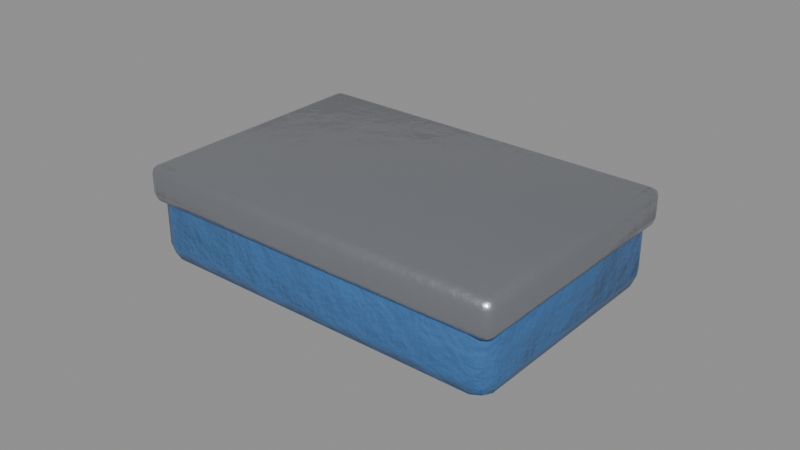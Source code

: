 # Source: food_can_fish.blend  (saved by Blender 5.0.119; exported with 4.5.12 LTS)
import bpy
from mathutils import Matrix  # noqa: F401  (used for matrix-valued properties, if any)

bpy.ops.wm.read_factory_settings(use_empty=True)
scene = bpy.context.scene
scene.name = 'food_can_fish'

# ---- collections
col_food_can_fish = bpy.data.collections.new('food_can_fish'); scene.collection.children.link(col_food_can_fish)

# ---- materials (node trees are filled in below, after node groups)
mat_item_3a6aa0_4 = bpy.data.materials.new('Item_3a6aa0_4')
mat_tinplate = bpy.data.materials.new('Tinplate')

# ---- material node trees
mat_item_3a6aa0_4.use_nodes = True; mat_item_3a6aa0_4.node_tree.nodes.clear()
_N = mat_item_3a6aa0_4.node_tree.nodes; _L = mat_item_3a6aa0_4.node_tree.links
n0 = _N.new('ShaderNodeBsdfPrincipled'); n0.name = 'Principled BSDF'; n0.location = (-200, 100)
n0.inputs[2].default_value = 0.4
n1 = _N.new('ShaderNodeOutputMaterial'); n1.name = 'Material Output'; n1.location = (200, 100)
n2 = _N.new('ShaderNodeTexCoord'); n2.name = 'Texture Coordinate'; n2.location = (0, 0)
n3 = _N.new('ShaderNodeMapping'); n3.name = 'Mapping'; n3.location = (0, 0)
n4 = _N.new('ShaderNodeTexNoise'); n4.name = 'Noise Texture'; n4.location = (0, 0)
n4.width = 145
n4.inputs[2].default_value = 2.2
n4.inputs[3].default_value = 3.0
n5 = _N.new('ShaderNodeValToRGB'); n5.name = 'Color Ramp'; n5.location = (0, 0)
while len(n5.color_ramp.elements) > 1: n5.color_ramp.elements.remove(n5.color_ramp.elements[-1])
n5.color_ramp.elements[0].position = 0.3; n5.color_ramp.elements[0].color = (0.03554, 0.1211, 0.2953, 1.0)
_e = n5.color_ramp.elements.new(0.5); _e.color = (0.04231, 0.1441, 0.3515, 1.0)
_e = n5.color_ramp.elements.new(0.72); _e.color = (0.05314, 0.181, 0.4415, 1.0)
n6 = _N.new('ShaderNodeSeparateXYZ'); n6.name = 'Separate XYZ'; n6.location = (0, 0)
n7 = _N.new('ShaderNodeMath'); n7.name = 'Math'; n7.location = (0, 0)
n7.operation = 'SUBTRACT'
n7.use_clamp = True
n7.inputs[0].default_value = 0.45
n8 = _N.new('ShaderNodeTexNoise'); n8.name = 'Noise Texture.001'; n8.location = (0, 0)
n8.width = 145
n8.inputs[3].default_value = 5.0
n8.inputs[4].default_value = 0.6
n9 = _N.new('ShaderNodeMath'); n9.name = 'Math.001'; n9.location = (0, 0)
n9.operation = 'MULTIPLY'
n9.inputs[1].default_value = 1.2
n10 = _N.new('ShaderNodeMath'); n10.name = 'Math.002'; n10.location = (0, 0)
n10.operation = 'MULTIPLY'
n11 = _N.new('ShaderNodeMath'); n11.name = 'Math.003'; n11.location = (0, 0)
n12 = _N.new('ShaderNodeMath'); n12.name = 'Math.004'; n12.location = (0, 0)
n12.operation = 'MULTIPLY'
n12.use_clamp = True
n12.inputs[1].default_value = 0.05
n13 = _N.new('ShaderNodeValToRGB'); n13.name = 'Color Ramp.001'; n13.location = (0, 0)
while len(n13.color_ramp.elements) > 1: n13.color_ramp.elements.remove(n13.color_ramp.elements[-1])
n13.color_ramp.elements[0].position = 0.45; n13.color_ramp.elements[0].color = (0.0, 0.0, 0.0, 1.0)
_e = n13.color_ramp.elements.new(0.95); _e.color = (0.85, 0.85, 0.85, 1.0)
n14 = _N.new('ShaderNodeMix'); n14.name = 'Mix'; n14.location = (0, 0)
n14.data_type = 'RGBA'
n14.inputs[7].default_value = (0.4793, 0.2961, 0.15, 1.0)
n15 = _N.new('ShaderNodeTexNoise'); n15.name = 'Noise Texture.002'; n15.location = (0, 0)
n15.width = 145
n15.inputs[2].default_value = 30.0
n15.inputs[3].default_value = 6.0
n15.inputs[4].default_value = 0.6
n16 = _N.new('ShaderNodeBump'); n16.name = 'Bump'; n16.location = (0, 0)
n16.inputs[0].default_value = 0.3
n16.inputs[1].default_value = 0.02
_L.new(n0.outputs[0], n1.inputs[0])
_L.new(n2.outputs[3], n3.inputs[0])
_L.new(n3.outputs[0], n4.inputs[0])
_L.new(n4.outputs[0], n5.inputs[0])
_L.new(n2.outputs[3], n6.inputs[0])
_L.new(n6.outputs[2], n7.inputs[1])
_L.new(n3.outputs[0], n8.inputs[0])
_L.new(n7.outputs[0], n9.inputs[0])
_L.new(n8.outputs[0], n10.inputs[0])
_L.new(n9.outputs[0], n11.inputs[0])
_L.new(n10.outputs[0], n11.inputs[1])
_L.new(n11.outputs[0], n12.inputs[0])
_L.new(n12.outputs[0], n13.inputs[0])
_L.new(n13.outputs[0], n14.inputs[0])
_L.new(n5.outputs[0], n14.inputs[6])
_L.new(n14.outputs[2], n0.inputs[0])
_L.new(n3.outputs[0], n15.inputs[0])
_L.new(n15.outputs[0], n16.inputs[3])
_L.new(n16.outputs[0], n0.inputs[5])
n1.is_active_output = True
mat_tinplate.use_nodes = True; mat_tinplate.node_tree.nodes.clear()
_N = mat_tinplate.node_tree.nodes; _L = mat_tinplate.node_tree.links
n0 = _N.new('ShaderNodeBsdfPrincipled'); n0.name = 'Principled BSDF'; n0.location = (-200, 100)
n1 = _N.new('ShaderNodeOutputMaterial'); n1.name = 'Material Output'; n1.location = (200, 100)
n2 = _N.new('ShaderNodeTexCoord'); n2.name = 'Texture Coordinate'; n2.location = (0, 0)
n3 = _N.new('ShaderNodeMapping'); n3.name = 'Mapping'; n3.location = (0, 0)
n4 = _N.new('ShaderNodeTexNoise'); n4.name = 'Noise Texture'; n4.location = (0, 0)
n4.width = 145
n4.inputs[2].default_value = 2.2
n4.inputs[3].default_value = 3.0
n5 = _N.new('ShaderNodeValToRGB'); n5.name = 'Color Ramp'; n5.location = (0, 0)
while len(n5.color_ramp.elements) > 1: n5.color_ramp.elements.remove(n5.color_ramp.elements[-1])
n5.color_ramp.elements[0].position = 0.3; n5.color_ramp.elements[0].color = (0.3894, 0.4045, 0.441, 1.0)
_e = n5.color_ramp.elements.new(0.5); _e.color = (0.4233, 0.4397, 0.4793, 1.0)
_e = n5.color_ramp.elements.new(0.72); _e.color = (0.4774, 0.4959, 0.5407, 1.0)
n6 = _N.new('ShaderNodeTexCoord'); n6.name = 'Texture Coordinate.001'; n6.location = (0, 0)
n7 = _N.new('ShaderNodeMapping'); n7.name = 'Mapping.001'; n7.location = (0, 0)
n8 = _N.new('ShaderNodeTexNoise'); n8.name = 'Noise Texture.001'; n8.location = (0, 0)
n8.width = 145
n8.inputs[2].default_value = 3.2
n8.inputs[3].default_value = 8.0
n8.inputs[4].default_value = 0.65
n8.inputs[8].default_value = 0.6
n9 = _N.new('ShaderNodeValToRGB'); n9.name = 'Color Ramp.001'; n9.location = (0, 0)
while len(n9.color_ramp.elements) > 1: n9.color_ramp.elements.remove(n9.color_ramp.elements[-1])
n9.color_ramp.elements[0].position = 0.615; n9.color_ramp.elements[0].color = (0.0, 0.0, 0.0, 1.0)
_e = n9.color_ramp.elements.new(0.675); _e.color = (1.0, 1.0, 1.0, 1.0)
n10 = _N.new('ShaderNodeTexNoise'); n10.name = 'Noise Texture.002'; n10.location = (0, 0)
n10.width = 145
n10.inputs[2].default_value = 14.0
n10.inputs[3].default_value = 4.0
n10.inputs[4].default_value = 0.6
n11 = _N.new('ShaderNodeValToRGB'); n11.name = 'Color Ramp.002'; n11.location = (0, 0)
while len(n11.color_ramp.elements) > 1: n11.color_ramp.elements.remove(n11.color_ramp.elements[-1])
n11.color_ramp.elements[0].position = 0.35; n11.color_ramp.elements[0].color = (0.1119, 0.02519, 0.007499, 1.0)
_e = n11.color_ramp.elements.new(0.65); _e.color = (0.3712, 0.09759, 0.02315, 1.0)
n12 = _N.new('ShaderNodeMix'); n12.name = 'Mix'; n12.location = (0, 0)
n12.data_type = 'RGBA'
n13 = _N.new('ShaderNodeSeparateXYZ'); n13.name = 'Separate XYZ'; n13.location = (0, 0)
n14 = _N.new('ShaderNodeMath'); n14.name = 'Math'; n14.location = (0, 0)
n14.operation = 'SUBTRACT'
n14.use_clamp = True
n14.inputs[0].default_value = 0.45
n15 = _N.new('ShaderNodeTexNoise'); n15.name = 'Noise Texture.003'; n15.location = (0, 0)
n15.width = 145
n15.inputs[3].default_value = 5.0
n15.inputs[4].default_value = 0.6
n16 = _N.new('ShaderNodeMath'); n16.name = 'Math.001'; n16.location = (0, 0)
n16.operation = 'MULTIPLY'
n16.inputs[1].default_value = 1.2
n17 = _N.new('ShaderNodeMath'); n17.name = 'Math.002'; n17.location = (0, 0)
n17.operation = 'MULTIPLY'
n18 = _N.new('ShaderNodeMath'); n18.name = 'Math.003'; n18.location = (0, 0)
n19 = _N.new('ShaderNodeMath'); n19.name = 'Math.004'; n19.location = (0, 0)
n19.operation = 'MULTIPLY'
n19.use_clamp = True
n19.inputs[1].default_value = 0.25
n20 = _N.new('ShaderNodeValToRGB'); n20.name = 'Color Ramp.003'; n20.location = (0, 0)
while len(n20.color_ramp.elements) > 1: n20.color_ramp.elements.remove(n20.color_ramp.elements[-1])
n20.color_ramp.elements[0].position = 0.45; n20.color_ramp.elements[0].color = (0.0, 0.0, 0.0, 1.0)
_e = n20.color_ramp.elements.new(0.95); _e.color = (0.85, 0.85, 0.85, 1.0)
n21 = _N.new('ShaderNodeMix'); n21.name = 'Mix.001'; n21.location = (0, 0)
n21.data_type = 'RGBA'
n21.inputs[7].default_value = (0.4793, 0.2961, 0.15, 1.0)
n22 = _N.new('ShaderNodeMapRange'); n22.name = 'Map Range'; n22.location = (0, 0)
n22.inputs[3].default_value = 0.3
n22.inputs[4].default_value = 0.92
n23 = _N.new('ShaderNodeRGBToBW'); n23.name = 'RGB to BW'; n23.location = (0, 0)
n24 = _N.new('ShaderNodeMapRange'); n24.name = 'Map Range.001'; n24.location = (0, 0)
n24.inputs[3].default_value = 0.9
n24.inputs[4].default_value = 0.0
n25 = _N.new('ShaderNodeTexNoise'); n25.name = 'Noise Texture.004'; n25.location = (0, 0)
n25.width = 145
n25.inputs[2].default_value = 30.0
n25.inputs[3].default_value = 6.0
n25.inputs[4].default_value = 0.6
n26 = _N.new('ShaderNodeBump'); n26.name = 'Bump'; n26.location = (0, 0)
n26.inputs[0].default_value = 0.1
n26.inputs[1].default_value = 0.02
_L.new(n0.outputs[0], n1.inputs[0])
_L.new(n2.outputs[3], n3.inputs[0])
_L.new(n3.outputs[0], n4.inputs[0])
_L.new(n4.outputs[0], n5.inputs[0])
_L.new(n6.outputs[3], n7.inputs[0])
_L.new(n7.outputs[0], n8.inputs[0])
_L.new(n8.outputs[0], n9.inputs[0])
_L.new(n7.outputs[0], n10.inputs[0])
_L.new(n10.outputs[0], n11.inputs[0])
_L.new(n9.outputs[0], n12.inputs[0])
_L.new(n5.outputs[0], n12.inputs[6])
_L.new(n11.outputs[0], n12.inputs[7])
_L.new(n2.outputs[3], n13.inputs[0])
_L.new(n13.outputs[2], n14.inputs[1])
_L.new(n3.outputs[0], n15.inputs[0])
_L.new(n14.outputs[0], n16.inputs[0])
_L.new(n15.outputs[0], n17.inputs[0])
_L.new(n16.outputs[0], n18.inputs[0])
_L.new(n17.outputs[0], n18.inputs[1])
_L.new(n18.outputs[0], n19.inputs[0])
_L.new(n19.outputs[0], n20.inputs[0])
_L.new(n20.outputs[0], n21.inputs[0])
_L.new(n12.outputs[2], n21.inputs[6])
_L.new(n21.outputs[2], n0.inputs[0])
_L.new(n9.outputs[0], n23.inputs[0])
_L.new(n23.outputs[0], n22.inputs[0])
_L.new(n22.outputs[0], n0.inputs[2])
_L.new(n23.outputs[0], n24.inputs[0])
_L.new(n24.outputs[0], n0.inputs[1])
_L.new(n3.outputs[0], n25.inputs[0])
_L.new(n25.outputs[0], n26.inputs[3])
_L.new(n26.outputs[0], n0.inputs[5])
n1.is_active_output = True

# ---- meshes
me_food_can_fish_body = bpy.data.meshes.new('food_can_fish_body')
me_food_can_fish_body.from_pydata([(0.054, -0.034, 0.0), (0.054, -0.04, 0.006), (0.06, -0.034, 0.006), (0.054, -0.03824, 0.001757), (0.05746, -0.03746, 0.002536), (0.05824, -0.03824, 0.006), (0.05824, -0.034, 0.001757), (0.054, -0.04, 0.024), (0.054, -0.034, 0.03), (0.06, -0.034, 0.024), (0.054, -0.03824, 0.02824), (0.05746, -0.03746, 0.02746), (0.05824, -0.034, 0.02824), (0.05824, -0.03824, 0.024), (0.054, 0.034, 0.0), (0.06, 0.034, 0.006), (0.054, 0.04, 0.006), (0.05824, 0.034, 0.001757), (0.05746, 0.03746, 0.002536), (0.05824, 0.03824, 0.006), (0.054, 0.03824, 0.001757), (0.054, 0.034, 0.03), (0.054, 0.04, 0.024), (0.06, 0.034, 0.024), (0.054, 0.03824, 0.02824), (0.05746, 0.03746, 0.02746), (0.05824, 0.03824, 0.024), (0.05824, 0.034, 0.02824), (-0.054, -0.034, 0.0), (-0.06, -0.034, 0.006), (-0.054, -0.04, 0.006), (-0.05824, -0.034, 0.001757), (-0.05746, -0.03746, 0.002536), (-0.05824, -0.03824, 0.006), (-0.054, -0.03824, 0.001757), (-0.054, -0.034, 0.03), (-0.054, -0.04, 0.024), (-0.06, -0.034, 0.024), (-0.054, -0.03824, 0.02824), (-0.05746, -0.03746, 0.02746), (-0.05824, -0.03824, 0.024), (-0.05824, -0.034, 0.02824), (-0.054, 0.034, 0.0), (-0.054, 0.04, 0.006), (-0.06, 0.034, 0.006), (-0.054, 0.03824, 0.001757), (-0.05746, 0.03746, 0.002536), (-0.05824, 0.03824, 0.006), (-0.05824, 0.034, 0.001757), (-0.054, 0.034, 0.03), (-0.06, 0.034, 0.024), (-0.054, 0.04, 0.024), (-0.05824, 0.034, 0.02824), (-0.05746, 0.03746, 0.02746), (-0.05824, 0.03824, 0.024), (-0.054, 0.03824, 0.02824), (0.0585, -0.0385, 0.02), (0.0585, -0.0415, 0.023), (0.0615, -0.0385, 0.023), (0.0585, -0.04062, 0.02088), (0.06023, -0.04023, 0.02127), (0.06062, -0.04062, 0.023), (0.06062, -0.0385, 0.02088), (0.0585, -0.0415, 0.029), (0.0585, -0.0385, 0.032), (0.0615, -0.0385, 0.029), (0.0585, -0.04062, 0.03112), (0.06023, -0.04023, 0.03073), (0.06062, -0.0385, 0.03112), (0.06062, -0.04062, 0.029), (0.0585, 0.0385, 0.02), (0.0615, 0.0385, 0.023), (0.0585, 0.0415, 0.023), (0.06062, 0.0385, 0.02088), (0.06023, 0.04023, 0.02127), (0.06062, 0.04062, 0.023), (0.0585, 0.04062, 0.02088), (0.0585, 0.0385, 0.032), (0.0585, 0.0415, 0.029), (0.0615, 0.0385, 0.029), (0.0585, 0.04062, 0.03112), (0.06023, 0.04023, 0.03073), (0.06062, 0.04062, 0.029), (0.06062, 0.0385, 0.03112), (-0.0585, -0.0385, 0.02), (-0.0615, -0.0385, 0.023), (-0.0585, -0.0415, 0.023), (-0.06062, -0.0385, 0.02088), (-0.06023, -0.04023, 0.02127), (-0.06062, -0.04062, 0.023), (-0.0585, -0.04062, 0.02088), (-0.0585, -0.0385, 0.032), (-0.0585, -0.0415, 0.029), (-0.0615, -0.0385, 0.029), (-0.0585, -0.04062, 0.03112), (-0.06023, -0.04023, 0.03073), (-0.06062, -0.04062, 0.029), (-0.06062, -0.0385, 0.03112), (-0.0585, 0.0385, 0.02), (-0.0585, 0.0415, 0.023), (-0.0615, 0.0385, 0.023), (-0.0585, 0.04062, 0.02088), (-0.06023, 0.04023, 0.02127), (-0.06062, 0.04062, 0.023), (-0.06062, 0.0385, 0.02088), (-0.0585, 0.0385, 0.032), (-0.0615, 0.0385, 0.029), (-0.0585, 0.0415, 0.029), (-0.06062, 0.0385, 0.03112), (-0.06023, 0.04023, 0.03073), (-0.06062, 0.04062, 0.029), (-0.0585, 0.04062, 0.03112)], [], [(0, 6, 4, 3), (1, 3, 4, 5), (2, 5, 4, 6), (7, 13, 11, 10), (8, 10, 11, 12), (9, 12, 11, 13), (14, 20, 18, 17), (15, 17, 18, 19), (16, 19, 18, 20), (21, 27, 25, 24), (22, 24, 25, 26), (23, 26, 25, 27), (28, 34, 32, 31), (29, 31, 32, 33), (30, 33, 32, 34), (35, 41, 39, 38), (36, 38, 39, 40), (37, 40, 39, 41), (42, 48, 46, 45), (43, 45, 46, 47), (44, 47, 46, 48), (49, 55, 53, 52), (50, 52, 53, 54), (51, 54, 53, 55), (14, 17, 6, 0), (17, 15, 2, 6), (1, 5, 13, 7), (5, 2, 9, 13), (8, 12, 27, 21), (12, 9, 23, 27), (22, 26, 19, 16), (26, 23, 15, 19), (42, 45, 20, 14), (45, 43, 16, 20), (21, 24, 55, 49), (24, 22, 51, 55), (50, 54, 47, 44), (54, 51, 43, 47), (28, 31, 48, 42), (31, 29, 44, 48), (49, 52, 41, 35), (52, 50, 37, 41), (36, 40, 33, 30), (40, 37, 29, 33), (0, 3, 34, 28), (3, 1, 30, 34), (35, 38, 10, 8), (38, 36, 7, 10), (14, 0, 28, 42), (2, 15, 23, 9), (30, 1, 7, 36), (49, 35, 8, 21), (16, 43, 51, 22), (44, 29, 37, 50), (56, 62, 60, 59), (57, 59, 60, 61), (58, 61, 60, 62), (63, 69, 67, 66), (64, 66, 67, 68), (65, 68, 67, 69), (70, 76, 74, 73), (71, 73, 74, 75), (72, 75, 74, 76), (77, 83, 81, 80), (78, 80, 81, 82), (79, 82, 81, 83), (84, 90, 88, 87), (85, 87, 88, 89), (86, 89, 88, 90), (91, 97, 95, 94), (92, 94, 95, 96), (93, 96, 95, 97), (98, 104, 102, 101), (99, 101, 102, 103), (100, 103, 102, 104), (105, 111, 109, 108), (106, 108, 109, 110), (107, 110, 109, 111), (70, 73, 62, 56), (73, 71, 58, 62), (57, 61, 69, 63), (61, 58, 65, 69), (64, 68, 83, 77), (68, 65, 79, 83), (78, 82, 75, 72), (82, 79, 71, 75), (98, 101, 76, 70), (101, 99, 72, 76), (77, 80, 111, 105), (80, 78, 107, 111), (106, 110, 103, 100), (110, 107, 99, 103), (84, 87, 104, 98), (87, 85, 100, 104), (105, 108, 97, 91), (108, 106, 93, 97), (92, 96, 89, 86), (96, 93, 85, 89), (56, 59, 90, 84), (59, 57, 86, 90), (91, 94, 66, 64), (94, 92, 63, 66), (70, 56, 84, 98), (58, 71, 79, 65), (86, 57, 63, 92), (105, 91, 64, 77), (72, 99, 107, 78), (100, 85, 93, 106)])
me_food_can_fish_body.polygons.foreach_set('use_smooth', [True] * 108)
me_food_can_fish_body.polygons.foreach_set('material_index', [0, 0, 0, 0, 0, 0, 0, 0, 0, 0, 0, 0, 0, 0, 0, 0, 0, 0, 0, 0, 0, 0, 0, 0, 0, 0, 0, 0, 0, 0, 0, 0, 0, 0, 0, 0, 0, 0, 0, 0, 0, 0, 0, 0, 0, 0, 0, 0, 0, 0, 0, 0, 0, 0, 1, 1, 1, 1, 1, 1, 1, 1, 1, 1, 1, 1, 1, 1, 1, 1, 1, 1, 1, 1, 1, 1, 1, 1, 1, 1, 1, 1, 1, 1, 1, 1, 1, 1, 1, 1, 1, 1, 1, 1, 1, 1, 1, 1, 1, 1, 1, 1, 1, 1, 1, 1, 1, 1])
_uv = me_food_can_fish_body.uv_layers.new(name='UVMap')
_uv.uv.foreach_set('vector', [0.3411, 0.9813, 0.3411, 0.9991, 0.3265, 0.9958, 0.3233, 0.9813, 0.7033, 0.01703, 0.6855, 0.01838, 0.6888, 0.004704, 0.7033, 0.0008983, 0.8161, 0.7817, 0.8161, 0.7978, 0.8016, 0.794, 0.7983, 0.7804, 0.7788, 0.01703, 0.7788, 0.0008983, 0.7933, 0.004704, 0.7965, 0.01838, 0.01868, 0.5287, 0.0008983, 0.5287, 0.004161, 0.5141, 0.01868, 0.5109, 0.8916, 0.7817, 0.9093, 0.7804, 0.9061, 0.794, 0.8916, 0.7978, 0.6261, 0.9813, 0.6439, 0.9813, 0.6406, 0.9958, 0.6261, 0.9991, 0.8161, 0.5015, 0.7983, 0.5002, 0.8016, 0.4853, 0.8161, 0.4827, 0.8916, 0.01703, 0.8916, 0.0008983, 0.9061, 0.004704, 0.9093, 0.01838, 0.3037, 0.5287, 0.3037, 0.5109, 0.3182, 0.5141, 0.3215, 0.5287, 0.8161, 0.01703, 0.7983, 0.01838, 0.8016, 0.004704, 0.8161, 0.0008983, 0.8916, 0.5015, 0.8916, 0.4827, 0.9061, 0.4853, 0.9093, 0.5002, 0.3411, 0.5287, 0.3233, 0.5287, 0.3265, 0.5141, 0.3411, 0.5109, 0.7788, 0.7855, 0.7965, 0.7855, 0.7933, 0.8, 0.7788, 0.8033, 0.7033, 0.4621, 0.7033, 0.4809, 0.6888, 0.4783, 0.6855, 0.4634, 0.01868, 0.9813, 0.01868, 0.9991, 0.004161, 0.9958, 0.0008983, 0.9813, 0.7788, 0.4621, 0.7965, 0.4634, 0.7933, 0.4783, 0.7788, 0.4809, 0.7033, 0.7855, 0.7033, 0.8033, 0.6888, 0.8, 0.6855, 0.7855, 0.6261, 0.5287, 0.6261, 0.5109, 0.6406, 0.5141, 0.6439, 0.5287, 0.8916, 0.4621, 0.9093, 0.4634, 0.9061, 0.4783, 0.8916, 0.4809, 0.7788, 0.5005, 0.7788, 0.4827, 0.7933, 0.4859, 0.7965, 0.5005, 0.3037, 0.9813, 0.3215, 0.9813, 0.3182, 0.9958, 0.3037, 0.9991, 0.7033, 0.5005, 0.6855, 0.5005, 0.6888, 0.4859, 0.7033, 0.4827, 0.8161, 0.4621, 0.8161, 0.4809, 0.8016, 0.4783, 0.7983, 0.4634, 0.6261, 0.9813, 0.6261, 0.9991, 0.3411, 0.9991, 0.3411, 0.9813, 0.7983, 0.5002, 0.8161, 0.5015, 0.8161, 0.7817, 0.7983, 0.7804, 0.7033, 0.01703, 0.7033, 0.0008983, 0.7788, 0.0008983, 0.7788, 0.01703, 0.8161, 0.7978, 0.8161, 0.7817, 0.8916, 0.7817, 0.8916, 0.7978, 0.01868, 0.5287, 0.01868, 0.5109, 0.3037, 0.5109, 0.3037, 0.5287, 0.9093, 0.7804, 0.8916, 0.7817, 0.8916, 0.5015, 0.9093, 0.5002, 0.8161, 0.01703, 0.8161, 0.0008983, 0.8916, 0.0008983, 0.8916, 0.01703, 0.8916, 0.4827, 0.8916, 0.5015, 0.8161, 0.5015, 0.8161, 0.4827, 0.6261, 0.5287, 0.6439, 0.5287, 0.6439, 0.9813, 0.6261, 0.9813, 0.9093, 0.4634, 0.8916, 0.4621, 0.8916, 0.01703, 0.9093, 0.01838, 0.3037, 0.5287, 0.3215, 0.5287, 0.3215, 0.9813, 0.3037, 0.9813, 0.7983, 0.01838, 0.8161, 0.01703, 0.8161, 0.4621, 0.7983, 0.4634, 0.7033, 0.5005, 0.7033, 0.4827, 0.7788, 0.4827, 0.7788, 0.5005, 0.8161, 0.4809, 0.8161, 0.4621, 0.8916, 0.4621, 0.8916, 0.4809, 0.3411, 0.5287, 0.3411, 0.5109, 0.6261, 0.5109, 0.6261, 0.5287, 0.7965, 0.7855, 0.7788, 0.7855, 0.7788, 0.5005, 0.7965, 0.5005, 0.3037, 0.9813, 0.3037, 0.9991, 0.01868, 0.9991, 0.01868, 0.9813, 0.6855, 0.5005, 0.7033, 0.5005, 0.7033, 0.7855, 0.6855, 0.7855, 0.7788, 0.4621, 0.7788, 0.4809, 0.7033, 0.4809, 0.7033, 0.4621, 0.7033, 0.8033, 0.7033, 0.7855, 0.7788, 0.7855, 0.7788, 0.8033, 0.3411, 0.9813, 0.3233, 0.9813, 0.3233, 0.5287, 0.3411, 0.5287, 0.6855, 0.01838, 0.7033, 0.01703, 0.7033, 0.4621, 0.6855, 0.4634, 0.01868, 0.9813, 0.0008983, 0.9813, 0.0008983, 0.5287, 0.01868, 0.5287, 0.7965, 0.4634, 0.7788, 0.4621, 0.7788, 0.01703, 0.7965, 0.01838, 0.6261, 0.9813, 0.3411, 0.9813, 0.3411, 0.5287, 0.6261, 0.5287, 0.8161, 0.7817, 0.8161, 0.5015, 0.8916, 0.5015, 0.8916, 0.7817, 0.7033, 0.4621, 0.7033, 0.01703, 0.7788, 0.01703, 0.7788, 0.4621, 0.3037, 0.9813, 0.01868, 0.9813, 0.01868, 0.5287, 0.3037, 0.5287, 0.8916, 0.01703, 0.8916, 0.4621, 0.8161, 0.4621, 0.8161, 0.01703, 0.7788, 0.5005, 0.7788, 0.7855, 0.7033, 0.7855, 0.7033, 0.5005, 0.009789, 0.5002, 0.00979, 0.5091, 0.00253, 0.5074, 0.0008983, 0.5002, 0.9648, 0.008965, 0.9559, 0.009639, 0.9575, 0.002801, 0.9648, 0.0008983, 0.9648, 0.829, 0.9648, 0.8371, 0.9575, 0.8351, 0.9559, 0.8283, 0.9899, 0.008965, 0.9899, 0.0008983, 0.9972, 0.002801, 0.9988, 0.009639, 0.3521, 0.00979, 0.3432, 0.00979, 0.3448, 0.00253, 0.3521, 0.0008983, 0.9899, 0.829, 0.9988, 0.8283, 0.9972, 0.8351, 0.9899, 0.8371, 0.3325, 0.5002, 0.3414, 0.5002, 0.3398, 0.5074, 0.3325, 0.5091, 0.9648, 0.5117, 0.9559, 0.511, 0.9575, 0.5036, 0.9648, 0.5023, 0.9452, 0.008965, 0.9452, 0.0008983, 0.9524, 0.002801, 0.9541, 0.009639, 0.6748, 0.00979, 0.6748, 0.0008983, 0.6821, 0.00253, 0.6837, 0.00979, 0.92, 0.008965, 0.9111, 0.009639, 0.9128, 0.002801, 0.92, 0.0008983, 0.9899, 0.5117, 0.9899, 0.5023, 0.9972, 0.5036, 0.9988, 0.511, 0.00979, 0.00979, 0.0008983, 0.00979, 0.00253, 0.00253, 0.00979, 0.0008983, 0.9452, 0.8339, 0.9541, 0.8339, 0.9524, 0.8412, 0.9452, 0.8428, 0.9648, 0.4911, 0.9648, 0.5005, 0.9575, 0.4992, 0.9559, 0.4917, 0.3521, 0.5002, 0.3521, 0.5091, 0.3448, 0.5074, 0.3432, 0.5002, 0.9899, 0.4911, 0.9988, 0.4917, 0.9972, 0.4992, 0.9899, 0.5005, 0.92, 0.8339, 0.92, 0.8428, 0.9128, 0.8412, 0.9111, 0.8339, 0.3325, 0.00979, 0.3325, 0.0008983, 0.3398, 0.00253, 0.3414, 0.00979, 0.9452, 0.4911, 0.9541, 0.4917, 0.9524, 0.4992, 0.9452, 0.5005, 0.9452, 0.5112, 0.9452, 0.5023, 0.9524, 0.5039, 0.9541, 0.5112, 0.6748, 0.5002, 0.6837, 0.5002, 0.6821, 0.5074, 0.6748, 0.5091, 0.92, 0.5112, 0.9111, 0.5112, 0.9128, 0.5039, 0.92, 0.5023, 0.92, 0.4911, 0.92, 0.5005, 0.9128, 0.4992, 0.9111, 0.4917, 0.3325, 0.5002, 0.3325, 0.5091, 0.00979, 0.5091, 0.009789, 0.5002, 0.9559, 0.511, 0.9648, 0.5117, 0.9648, 0.829, 0.9559, 0.8283, 0.9648, 0.008965, 0.9648, 0.0008983, 0.9899, 0.0008983, 0.9899, 0.008965, 0.9648, 0.8371, 0.9648, 0.829, 0.9899, 0.829, 0.9899, 0.8371, 0.3521, 0.00979, 0.3521, 0.0008983, 0.6748, 0.0008983, 0.6748, 0.00979, 0.9988, 0.8283, 0.9899, 0.829, 0.9899, 0.5117, 0.9988, 0.511, 0.92, 0.008965, 0.92, 0.0008983, 0.9452, 0.0008983, 0.9452, 0.008965, 0.9899, 0.5023, 0.9899, 0.5117, 0.9648, 0.5117, 0.9648, 0.5023, 0.3325, 0.00979, 0.3414, 0.00979, 0.3414, 0.5002, 0.3325, 0.5002, 0.9541, 0.4917, 0.9452, 0.4911, 0.9452, 0.008965, 0.9541, 0.009639, 0.6748, 0.00979, 0.6837, 0.00979, 0.6837, 0.5002, 0.6748, 0.5002, 0.9111, 0.009639, 0.92, 0.008965, 0.92, 0.4911, 0.9111, 0.4917, 0.92, 0.5112, 0.92, 0.5023, 0.9452, 0.5023, 0.9452, 0.5112, 0.92, 0.5005, 0.92, 0.4911, 0.9452, 0.4911, 0.9452, 0.5005, 0.00979, 0.00979, 0.00979, 0.0008983, 0.3325, 0.0008983, 0.3325, 0.00979, 0.9541, 0.8339, 0.9452, 0.8339, 0.9452, 0.5112, 0.9541, 0.5112, 0.6748, 0.5002, 0.6748, 0.5091, 0.3521, 0.5091, 0.3521, 0.5002, 0.9111, 0.5112, 0.92, 0.5112, 0.92, 0.8339, 0.9111, 0.8339, 0.9899, 0.4911, 0.9899, 0.5005, 0.9648, 0.5005, 0.9648, 0.4911, 0.92, 0.8428, 0.92, 0.8339, 0.9452, 0.8339, 0.9452, 0.8428, 0.009789, 0.5002, 0.0008983, 0.5002, 0.0008983, 0.00979, 0.00979, 0.00979, 0.9559, 0.009639, 0.9648, 0.008965, 0.9648, 0.4911, 0.9559, 0.4917, 0.3521, 0.5002, 0.3432, 0.5002, 0.3432, 0.00979, 0.3521, 0.00979, 0.9988, 0.4917, 0.9899, 0.4911, 0.9899, 0.008965, 0.9988, 0.009639, 0.3325, 0.5002, 0.009789, 0.5002, 0.00979, 0.00979, 0.3325, 0.00979, 0.9648, 0.829, 0.9648, 0.5117, 0.9899, 0.5117, 0.9899, 0.829, 0.9648, 0.4911, 0.9648, 0.008965, 0.9899, 0.008965, 0.9899, 0.4911, 0.6748, 0.5002, 0.3521, 0.5002, 0.3521, 0.00979, 0.6748, 0.00979, 0.9452, 0.008965, 0.9452, 0.4911, 0.92, 0.4911, 0.92, 0.008965, 0.9452, 0.5112, 0.9452, 0.8339, 0.92, 0.8339, 0.92, 0.5112])
me_food_can_fish_body.materials.append(mat_item_3a6aa0_4)
me_food_can_fish_body.materials.append(mat_tinplate)
me_food_can_fish_body.update()

# ---- objects
ob_food_can_fish = bpy.data.objects.new('food_can_fish', None)
ob_food_can_fish_body = bpy.data.objects.new('food_can_fish_body', me_food_can_fish_body)

# ---- transforms, parenting, visibility, modifiers, constraints
ob_food_can_fish.location = (0.0, 0.0, 0.0)
ob_food_can_fish.empty_display_size = 0.25
ob_food_can_fish_body.parent = ob_food_can_fish
ob_food_can_fish_body.location = (-0.0, 0.0, 0.0)

# ---- collection membership
col_food_can_fish.objects.link(ob_food_can_fish)
col_food_can_fish.objects.link(ob_food_can_fish_body)

# ---- scene / render settings (as saved in the file)
scene.frame_start = 1; scene.frame_end = 250; scene.frame_set(1)
scene.render.engine = 'BLENDER_EEVEE_NEXT'
scene.render.image_settings.exr_codec = 'NONE'
scene.render.use_bake_clear = False
scene.render.bake_margin = 0
scene.render.bake_bias = 0.0
scene.render.bake_samples = 0
scene.render.simplify_subdivision_render = 0
scene.render.simplify_child_particles_render = 0.0
scene.eevee.use_volume_custom_range = False
scene.eevee.gtao_distance = 0.0
scene.eevee.use_fast_gi = False
scene.view_settings.white_balance_temperature = 0.0
scene.view_settings.white_balance_tint = 0.0
scene.view_settings.white_balance_whitepoint = (2.97, 0.5193, -0.0414)
bpy.context.view_layer.update()

# ---- added for rendering (the .blend has no active camera and no usable light): camera, sun + grey world if the file has none
cam_auto = bpy.data.cameras.new('AutoCamera')
cam_auto.lens = 50.0
cam_auto.sensor_width = 36.0
cam_auto.clip_end = 1000.0
ob_auto_camera = bpy.data.objects.new('AutoCamera', cam_auto)
scene.collection.objects.link(ob_auto_camera)
ob_auto_camera.location = (0.185045, -0.222054, 0.164036)
ob_auto_camera.rotation_euler = (1.09748, -7.21219e-08, 0.694738)
scene.camera = ob_auto_camera
light_auto_sun = bpy.data.lights.new('AutoSun', 'SUN')
light_auto_sun.energy = 3.0
light_auto_sun.angle = 0.0523599
ob_auto_sun = bpy.data.objects.new('AutoSun', light_auto_sun)
scene.collection.objects.link(ob_auto_sun)
ob_auto_sun.rotation_euler = (0.872665, 0.174533, 0.523599)
if scene.world is None:
    world_auto = bpy.data.worlds.new('AutoWorld')
    world_auto.color = (0.3, 0.3, 0.3)
    scene.world = world_auto
bpy.context.view_layer.update()
